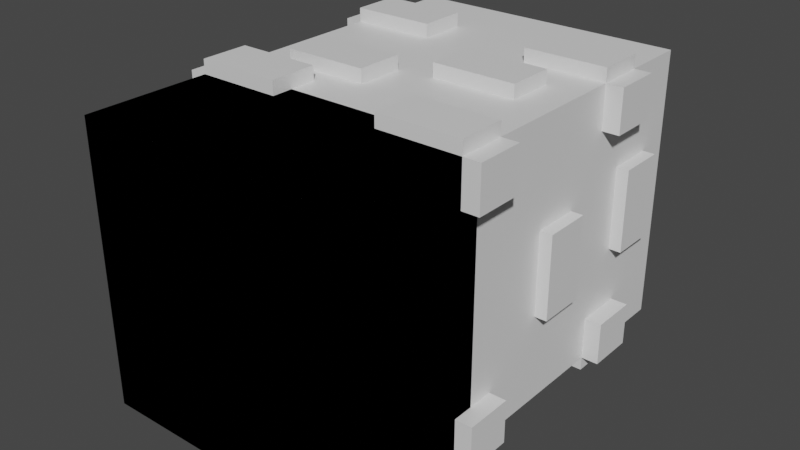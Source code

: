 # Source: meshs.blend  (saved by Blender 2.90.8; exported with 4.5.12 LTS)
import bpy
from mathutils import Matrix  # noqa: F401  (used for matrix-valued properties, if any)

bpy.ops.wm.read_factory_settings(use_empty=True)
scene = bpy.context.scene
scene.name = 'Scene'

# ---- collections
col_collection = bpy.data.collections.new('Collection'); scene.collection.children.link(col_collection)

# ---- materials (node trees are filled in below, after node groups)
mat_wall = bpy.data.materials.new('wall')
mat_wall.use_transparent_shadow = False
mat_bricks = bpy.data.materials.new('bricks')
mat_bricks.use_transparent_shadow = False

# ---- material node trees
mat_wall.use_nodes = True; mat_wall.node_tree.nodes.clear()
_N = mat_wall.node_tree.nodes; _L = mat_wall.node_tree.links
n0 = _N.new('ShaderNodeBsdfPrincipled'); n0.name = 'Principled BSDF'; n0.location = (10, 300)
n0.distribution = 'GGX'
n0.subsurface_method = 'BURLEY'
n0.inputs[3].default_value = 1.45
n0.inputs[27].default_value = (0.0, 0.0, 0.0, 1.0)
n0.inputs[28].default_value = 1.0
n1 = _N.new('ShaderNodeOutputMaterial'); n1.name = 'Material Output'; n1.location = (300, 300)
_L.new(n0.outputs[0], n1.inputs[0])
n1.is_active_output = True
mat_bricks.use_nodes = True; mat_bricks.node_tree.nodes.clear()
_N = mat_bricks.node_tree.nodes; _L = mat_bricks.node_tree.links
n0 = _N.new('ShaderNodeBsdfPrincipled'); n0.name = 'Principled BSDF'; n0.location = (10, 300)
n0.distribution = 'GGX'
n0.subsurface_method = 'BURLEY'
n0.inputs[3].default_value = 1.45
n0.inputs[27].default_value = (0.0, 0.0, 0.0, 1.0)
n0.inputs[28].default_value = 1.0
n1 = _N.new('ShaderNodeOutputMaterial'); n1.name = 'Material Output'; n1.location = (300, 300)
_L.new(n0.outputs[0], n1.inputs[0])
n1.is_active_output = True

# ---- world
world_world = bpy.data.worlds.new('World'); scene.world = world_world
world_world.use_nodes = True; world_world.node_tree.nodes.clear()
_N = world_world.node_tree.nodes; _L = world_world.node_tree.links
n0 = _N.new('ShaderNodeOutputWorld'); n0.name = 'World Output'; n0.location = (300, 300)
n1 = _N.new('ShaderNodeBackground'); n1.name = 'Background'; n1.location = (10, 300)
n1.inputs[0].default_value = (0.05088, 0.05088, 0.05088, 1.0)
_L.new(n1.outputs[0], n0.inputs[0])
n0.is_active_output = True
world_world.color = (0.05088, 0.05088, 0.05088)
world_world.use_sun_shadow = False
world_world.sun_shadow_jitter_overblur = 0.0

# ---- meshes
me_cube_001 = bpy.data.meshes.new('Cube.001')
me_cube_001.from_pydata([(-0.5, 0.5, -0.5), (-0.5, -0.02631, -0.5), (-0.5, 0.5, 0.5), (-0.5, -0.02631, 0.5), (0.5, 0.5, -0.5), (0.5, -0.02631, -0.5), (0.5, 0.5, 0.5), (0.5, -0.02631, 0.5)], [], [(0, 1, 3, 2), (2, 3, 7, 6), (6, 7, 5, 4), (4, 5, 1, 0), (2, 6, 4, 0), (7, 3, 1, 5)])
_uv = me_cube_001.uv_layers.new(name='UVMap')
_uv.uv.foreach_set('vector', [0.375, 0.0, 0.625, 0.0, 0.625, 0.25, 0.375, 0.25, 0.375, 0.25, 0.625, 0.25, 0.625, 0.5, 0.375, 0.5, 0.375, 0.5, 0.625, 0.5, 0.625, 0.75, 0.375, 0.75, 0.375, 0.75, 0.625, 0.75, 0.625, 1.0, 0.375, 1.0, 0.125, 0.5, 0.375, 0.5, 0.375, 0.75, 0.125, 0.75, 0.625, 0.5, 0.875, 0.5, 0.875, 0.75, 0.625, 0.75])
me_cube_001.use_remesh_fix_poles = True
me_cube_001.use_remesh_preserve_attributes = False
me_cube_001.use_mirror_vertex_groups = False
me_cube_001.update()
me_cube_002 = bpy.data.meshes.new('Cube.002')
me_cube_002.from_pydata([(-0.5, 1.567, -0.5), (-0.5, -0.02631, -0.5), (-0.5, 1.567, 0.5), (-0.5, -0.02631, 0.5), (0.5, 1.567, -0.5), (0.5, -0.02631, -0.5), (0.5, 1.567, 0.5), (0.5, -0.02631, 0.5), (-0.5, 1.323, 0.5), (-0.5, 1.15, 0.5), (-0.562, 1.323, 0.5), (-0.562, 1.15, 0.5), (-0.562, 1.323, 0.3423), (-0.562, 1.15, 0.3423), (-0.4804, 1.323, 0.3423), (-0.4804, 1.15, 0.3423), (-0.5, 0.5964, 0.5), (-0.5, 0.4232, 0.5), (-0.562, 0.5964, 0.5), (-0.562, 0.4232, 0.5), (-0.562, 0.5964, 0.3423), (-0.562, 0.4232, 0.3423), (-0.4804, 0.5964, 0.3423), (-0.4804, 0.4232, 0.3423), (-0.5, 1.323, 0.5), (-0.5, 1.15, 0.5), (-0.5, 0.5964, 0.5), (-0.5, 0.4232, 0.5), (-0.5, 1.323, 0.5498), (-0.5, 1.15, 0.5498), (-0.5, 0.5964, 0.5498), (-0.5, 0.4232, 0.5498), (-0.1981, 1.323, 0.5498), (-0.1981, 1.15, 0.5498), (-0.1981, 0.5964, 0.5498), (-0.1981, 0.4232, 0.5498), (-0.1981, 1.323, 0.4852), (-0.1981, 1.15, 0.4852), (-0.1981, 0.5964, 0.4852), (-0.1981, 0.4232, 0.4852), (-0.3671, 0.839, 0.5), (-0.3671, 0.6658, 0.5), (-0.3671, 0.839, 0.5498), (-0.3671, 0.6658, 0.5498), (-0.0652, 0.839, 0.5498), (-0.0652, 0.6658, 0.5498), (-0.0652, 0.839, 0.4852), (-0.0652, 0.6658, 0.4852), (-0.4949, 0.839, -0.1226), (-0.4949, 0.6658, -0.1226), (-0.5448, 0.839, -0.1226), (-0.5448, 0.6658, -0.1226), (-0.5448, 0.839, 0.1794), (-0.5448, 0.6658, 0.1794), (-0.4802, 0.839, 0.1794), (-0.4802, 0.6658, 0.1794), (0.5, 1.323, 0.5), (0.5, 1.15, 0.5), (0.562, 1.323, 0.5), (0.562, 1.15, 0.5), (0.562, 1.323, 0.3423), (0.562, 1.15, 0.3423), (0.4804, 1.323, 0.3423), (0.4804, 1.15, 0.3423), (0.5, 0.5964, 0.5), (0.5, 0.4232, 0.5), (0.562, 0.5964, 0.5), (0.562, 0.4232, 0.5), (0.562, 0.5964, 0.3423), (0.562, 0.4232, 0.3423), (0.4804, 0.5964, 0.3423), (0.4804, 0.4232, 0.3423), (0.5, 1.323, 0.5), (0.5, 1.15, 0.5), (0.5, 0.5964, 0.5), (0.5, 0.4232, 0.5), (0.5, 1.323, 0.5498), (0.5, 1.15, 0.5498), (0.5, 0.5964, 0.5498), (0.5, 0.4232, 0.5498), (0.1981, 1.323, 0.5498), (0.1981, 1.15, 0.5498), (0.1981, 0.5964, 0.5498), (0.1981, 0.4232, 0.5498), (0.1981, 1.323, 0.4852), (0.1981, 1.15, 0.4852), (0.1981, 0.5964, 0.4852), (0.1981, 0.4232, 0.4852), (0.3671, 1.023, 0.5), (0.3671, 0.8503, 0.5), (0.3671, 1.023, 0.5498), (0.3671, 0.8503, 0.5498), (0.0652, 1.023, 0.5498), (0.0652, 0.8503, 0.5498), (0.0652, 1.023, 0.4852), (0.0652, 0.8503, 0.4852), (0.4949, 1.443, -0.1226), (0.4949, 1.27, -0.1226), (0.5448, 1.443, -0.1226), (0.5448, 1.27, -0.1226), (0.5448, 1.443, 0.1794), (0.5448, 1.27, 0.1794), (0.4802, 1.443, 0.1794), (0.4802, 1.27, 0.1794), (-0.5, 1.323, -0.5), (-0.5, 1.15, -0.5), (-0.562, 1.323, -0.5), (-0.562, 1.15, -0.5), (-0.562, 1.323, -0.3423), (-0.562, 1.15, -0.3423), (-0.4804, 1.323, -0.3423), (-0.4804, 1.15, -0.3423), (-0.5, 0.5964, -0.5), (-0.5, 0.4232, -0.5), (-0.562, 0.5964, -0.5), (-0.562, 0.4232, -0.5), (-0.562, 0.5964, -0.3423), (-0.562, 0.4232, -0.3423), (-0.4804, 0.5964, -0.3423), (-0.4804, 0.4232, -0.3423), (-0.5, 1.323, -0.5), (-0.5, 1.15, -0.5), (-0.5, 0.5964, -0.5), (-0.5, 0.4232, -0.5), (-0.5, 1.323, -0.5498), (-0.5, 1.15, -0.5498), (-0.5, 0.5964, -0.5498), (-0.5, 0.4232, -0.5498), (-0.1981, 1.323, -0.5498), (-0.1981, 1.15, -0.5498), (-0.1981, 0.5964, -0.5498), (-0.1981, 0.4232, -0.5498), (-0.1981, 1.323, -0.4852), (-0.1981, 1.15, -0.4852), (-0.1981, 0.5964, -0.4852), (-0.1981, 0.4232, -0.4852), (-0.3671, 1.567, -0.5), (-0.3671, 1.394, -0.5), (-0.3671, 1.567, -0.5498), (-0.3671, 1.394, -0.5498), (-0.0652, 1.567, -0.5498), (-0.0652, 1.394, -0.5498), (-0.0652, 1.567, -0.4852), (-0.0652, 1.394, -0.4852), (-0.4949, 1.194, 0.1226), (-0.4949, 1.021, 0.1226), (-0.5448, 1.194, 0.1226), (-0.5448, 1.021, 0.1226), (-0.5448, 1.194, -0.1794), (-0.5448, 1.021, -0.1794), (-0.4802, 1.194, -0.1794), (-0.4802, 1.021, -0.1794), (0.5, 1.323, -0.5), (0.5, 1.15, -0.5), (0.562, 1.323, -0.5), (0.562, 1.15, -0.5), (0.562, 1.323, -0.3423), (0.562, 1.15, -0.3423), (0.4804, 1.323, -0.3423), (0.4804, 1.15, -0.3423), (0.5, 0.5964, -0.5), (0.5, 0.4232, -0.5), (0.562, 0.5964, -0.5), (0.562, 0.4232, -0.5), (0.562, 0.5964, -0.3423), (0.562, 0.4232, -0.3423), (0.4804, 0.5964, -0.3423), (0.4804, 0.4232, -0.3423), (0.5, 1.323, -0.5), (0.5, 1.15, -0.5), (0.5, 0.5964, -0.5), (0.5, 0.4232, -0.5), (0.5, 1.323, -0.5498), (0.5, 1.15, -0.5498), (0.5, 0.5964, -0.5498), (0.5, 0.4232, -0.5498), (0.1981, 1.323, -0.5498), (0.1981, 1.15, -0.5498), (0.1981, 0.5964, -0.5498), (0.1981, 0.4232, -0.5498), (0.1981, 1.323, -0.4852), (0.1981, 1.15, -0.4852), (0.1981, 0.5964, -0.4852), (0.1981, 0.4232, -0.4852), (0.3671, 1.109, -0.5), (0.3671, 0.9358, -0.5), (0.3671, 1.109, -0.5498), (0.3671, 0.9358, -0.5498), (0.0652, 1.109, -0.5498), (0.0652, 0.9358, -0.5498), (0.0652, 1.109, -0.4852), (0.0652, 0.9358, -0.4852), (0.4949, 0.9992, 0.1226), (0.4949, 0.826, 0.1226), (0.5448, 0.9992, 0.1226), (0.5448, 0.826, 0.1226), (0.5448, 0.9992, -0.1794), (0.5448, 0.826, -0.1794), (0.4802, 0.9992, -0.1794), (0.4802, 0.826, -0.1794)], [], [(0, 1, 3, 2), (2, 3, 7, 6), (6, 7, 5, 4), (4, 5, 1, 0), (2, 6, 4, 0), (7, 3, 1, 5), (8, 10, 11, 9), (10, 12, 13, 11), (12, 14, 15, 13), (10, 8, 14, 12), (9, 11, 13, 15), (16, 18, 19, 17), (18, 20, 21, 19), (20, 22, 23, 21), (18, 16, 22, 20), (17, 19, 21, 23), (26, 27, 31, 30), (24, 25, 29, 28), (30, 31, 35, 34), (28, 29, 33, 32), (34, 35, 39, 38), (32, 33, 37, 36), (28, 32, 36, 24), (30, 34, 38, 26), (25, 37, 33, 29), (27, 39, 35, 31), (40, 41, 43, 42), (42, 43, 45, 44), (44, 45, 47, 46), (42, 44, 46, 40), (41, 47, 45, 43), (48, 49, 51, 50), (50, 51, 53, 52), (52, 53, 55, 54), (50, 52, 54, 48), (49, 55, 53, 51), (56, 57, 59, 58), (58, 59, 61, 60), (60, 61, 63, 62), (58, 60, 62, 56), (57, 63, 61, 59), (64, 65, 67, 66), (66, 67, 69, 68), (68, 69, 71, 70), (66, 68, 70, 64), (65, 71, 69, 67), (74, 78, 79, 75), (72, 76, 77, 73), (78, 82, 83, 79), (76, 80, 81, 77), (82, 86, 87, 83), (80, 84, 85, 81), (76, 72, 84, 80), (78, 74, 86, 82), (73, 77, 81, 85), (75, 79, 83, 87), (88, 90, 91, 89), (90, 92, 93, 91), (92, 94, 95, 93), (90, 88, 94, 92), (89, 91, 93, 95), (96, 98, 99, 97), (98, 100, 101, 99), (100, 102, 103, 101), (98, 96, 102, 100), (97, 99, 101, 103), (104, 105, 107, 106), (106, 107, 109, 108), (108, 109, 111, 110), (106, 108, 110, 104), (105, 111, 109, 107), (112, 113, 115, 114), (114, 115, 117, 116), (116, 117, 119, 118), (114, 116, 118, 112), (113, 119, 117, 115), (122, 126, 127, 123), (120, 124, 125, 121), (126, 130, 131, 127), (124, 128, 129, 125), (130, 134, 135, 131), (128, 132, 133, 129), (124, 120, 132, 128), (126, 122, 134, 130), (121, 125, 129, 133), (123, 127, 131, 135), (136, 138, 139, 137), (138, 140, 141, 139), (140, 142, 143, 141), (138, 136, 142, 140), (137, 139, 141, 143), (144, 146, 147, 145), (146, 148, 149, 147), (148, 150, 151, 149), (146, 144, 150, 148), (145, 147, 149, 151), (152, 154, 155, 153), (154, 156, 157, 155), (156, 158, 159, 157), (154, 152, 158, 156), (153, 155, 157, 159), (160, 162, 163, 161), (162, 164, 165, 163), (164, 166, 167, 165), (162, 160, 166, 164), (161, 163, 165, 167), (170, 171, 175, 174), (168, 169, 173, 172), (174, 175, 179, 178), (172, 173, 177, 176), (178, 179, 183, 182), (176, 177, 181, 180), (172, 176, 180, 168), (174, 178, 182, 170), (169, 181, 177, 173), (171, 183, 179, 175), (184, 185, 187, 186), (186, 187, 189, 188), (188, 189, 191, 190), (186, 188, 190, 184), (185, 191, 189, 187), (192, 193, 195, 194), (194, 195, 197, 196), (196, 197, 199, 198), (194, 196, 198, 192), (193, 199, 197, 195)])
me_cube_002.polygons.foreach_set('material_index', [0, 0, 0, 0, 0, 0, 1, 1, 1, 1, 1, 1, 1, 1, 1, 1, 1, 1, 1, 1, 1, 1, 1, 1, 1, 1, 1, 1, 1, 1, 1, 1, 1, 1, 1, 1, 1, 1, 1, 1, 1, 1, 1, 1, 1, 1, 1, 1, 1, 1, 1, 1, 1, 1, 1, 1, 1, 1, 1, 1, 1, 1, 1, 1, 1, 1, 1, 1, 1, 1, 1, 1, 1, 1, 1, 1, 1, 1, 1, 1, 1, 1, 1, 1, 1, 1, 1, 1, 1, 1, 1, 1, 1, 1, 1, 1, 1, 1, 1, 1, 1, 1, 1, 1, 1, 1, 1, 1, 1, 1, 1, 1, 1, 1, 1, 1, 1, 1, 1, 1, 1, 1, 1, 1, 1, 1])
_uv = me_cube_002.uv_layers.new(name='UVMap')
_uv.uv.foreach_set('vector', [0.375, 0.0, 0.625, 0.0, 0.625, 0.25, 0.375, 0.25, 0.375, 0.25, 0.625, 0.25, 0.625, 0.5, 0.375, 0.5, 0.375, 0.5, 0.625, 0.5, 0.625, 0.75, 0.375, 0.75, 0.375, 0.75, 0.625, 0.75, 0.625, 1.0, 0.375, 1.0, 0.125, 0.5, 0.375, 0.5, 0.375, 0.75, 0.125, 0.75, 0.625, 0.5, 0.875, 0.5, 0.875, 0.75, 0.625, 0.75, 0.0, 0.0, 0.0, 0.0, 0.0, 0.0, 0.0, 0.0, 0.0, 0.0, 0.0, 0.0, 0.0, 0.0, 0.0, 0.0, 0.0, 0.0, 0.0, 0.0, 0.0, 0.0, 0.0, 0.0, 0.0, 0.0, 0.0, 0.0, 0.0, 0.0, 0.0, 0.0, 0.0, 0.0, 0.0, 0.0, 0.0, 0.0, 0.0, 0.0, 0.0, 0.0, 0.0, 0.0, 0.0, 0.0, 0.0, 0.0, 0.0, 0.0, 0.0, 0.0, 0.0, 0.0, 0.0, 0.0, 0.0, 0.0, 0.0, 0.0, 0.0, 0.0, 0.0, 0.0, 0.0, 0.0, 0.0, 0.0, 0.0, 0.0, 0.0, 0.0, 0.0, 0.0, 0.0, 0.0, 0.0, 0.0, 0.0, 0.0, 0.0, 0.0, 0.0, 0.0, 0.0, 0.0, 0.0, 0.0, 0.0, 0.0, 0.0, 0.0, 0.0, 0.0, 0.0, 0.0, 0.0, 0.0, 0.0, 0.0, 0.0, 0.0, 0.0, 0.0, 0.0, 0.0, 0.0, 0.0, 0.0, 0.0, 0.0, 0.0, 0.0, 0.0, 0.0, 0.0, 0.0, 0.0, 0.0, 0.0, 0.0, 0.0, 0.0, 0.0, 0.0, 0.0, 0.0, 0.0, 0.0, 0.0, 0.0, 0.0, 0.0, 0.0, 0.0, 0.0, 0.0, 0.0, 0.0, 0.0, 0.0, 0.0, 0.0, 0.0, 0.0, 0.0, 0.0, 0.0, 0.0, 0.0, 0.0, 0.0, 0.0, 0.0, 0.0, 0.0, 0.0, 0.0, 0.0, 0.0, 0.0, 0.0, 0.0, 0.0, 0.0, 0.0, 0.0, 0.0, 0.0, 0.0, 0.0, 0.0, 0.0, 0.0, 0.0, 0.0, 0.0, 0.0, 0.0, 0.0, 0.0, 0.0, 0.0, 0.0, 0.0, 0.0, 0.0, 0.0, 0.0, 0.0, 0.0, 0.0, 0.0, 0.0, 0.0, 0.0, 0.0, 0.0, 0.0, 0.0, 0.0, 0.0, 0.0, 0.0, 0.0, 0.0, 0.0, 0.0, 0.0, 0.0, 0.0, 0.0, 0.0, 0.0, 0.0, 0.0, 0.0, 0.0, 0.0, 0.0, 0.0, 0.0, 0.0, 0.0, 0.0, 0.0, 0.0, 0.0, 0.0, 0.0, 0.0, 0.0, 0.0, 0.0, 0.0, 0.0, 0.0, 0.0, 0.0, 0.0, 0.0, 0.0, 0.0, 0.0, 0.0, 0.0, 0.0, 0.0, 0.0, 0.0, 0.0, 0.0, 0.0, 0.0, 0.0, 0.0, 0.0, 0.0, 0.0, 0.0, 0.0, 0.0, 0.0, 0.0, 0.0, 0.0, 0.0, 0.0, 0.0, 0.0, 0.0, 0.0, 0.0, 0.0, 0.0, 0.0, 0.0, 0.0, 0.0, 0.0, 0.0, 0.0, 0.0, 0.0, 0.0, 0.0, 0.0, 0.0, 0.0, 0.0, 0.0, 0.0, 0.0, 0.0, 0.0, 0.0, 0.0, 0.0, 0.0, 0.0, 0.0, 0.0, 0.0, 0.0, 0.0, 0.0, 0.0, 0.0, 0.0, 0.0, 0.0, 0.0, 0.0, 0.0, 0.0, 0.0, 0.0, 0.0, 0.0, 0.0, 0.0, 0.0, 0.0, 0.0, 0.0, 0.0, 0.0, 0.0, 0.0, 0.0, 0.0, 0.0, 0.0, 0.0, 0.0, 0.0, 0.0, 0.0, 0.0, 0.0, 0.0, 0.0, 0.0, 0.0, 0.0, 0.0, 0.0, 0.0, 0.0, 0.0, 0.0, 0.0, 0.0, 0.0, 0.0, 0.0, 0.0, 0.0, 0.0, 0.0, 0.0, 0.0, 0.0, 0.0, 0.0, 0.0, 0.0, 0.0, 0.0, 0.0, 0.0, 0.0, 0.0, 0.0, 0.0, 0.0, 0.0, 0.0, 0.0, 0.0, 0.0, 0.0, 0.0, 0.0, 0.0, 0.0, 0.0, 0.0, 0.0, 0.0, 0.0, 0.0, 0.0, 0.0, 0.0, 0.0, 0.0, 0.0, 0.0, 0.0, 0.0, 0.0, 0.0, 0.0, 0.0, 0.0, 0.0, 0.0, 0.0, 0.0, 0.0, 0.0, 0.0, 0.0, 0.0, 0.0, 0.0, 0.0, 0.0, 0.0, 0.0, 0.0, 0.0, 0.0, 0.0, 0.0, 0.0, 0.0, 0.0, 0.0, 0.0, 0.0, 0.0, 0.0, 0.0, 0.0, 0.0, 0.0, 0.0, 0.0, 0.0, 0.0, 0.0, 0.0, 0.0, 0.0, 0.0, 0.0, 0.0, 0.0, 0.0, 0.0, 0.0, 0.0, 0.0, 0.0, 0.0, 0.0, 0.0, 0.0, 0.0, 0.0, 0.0, 0.0, 0.0, 0.0, 0.0, 0.0, 0.0, 0.0, 0.0, 0.0, 0.0, 0.0, 0.0, 0.0, 0.0, 0.0, 0.0, 0.0, 0.0, 0.0, 0.0, 0.0, 0.0, 0.0, 0.0, 0.0, 0.0, 0.0, 0.0, 0.0, 0.0, 0.0, 0.0, 0.0, 0.0, 0.0, 0.0, 0.0, 0.0, 0.0, 0.0, 0.0, 0.0, 0.0, 0.0, 0.0, 0.0, 0.0, 0.0, 0.0, 0.0, 0.0, 0.0, 0.0, 0.0, 0.0, 0.0, 0.0, 0.0, 0.0, 0.0, 0.0, 0.0, 0.0, 0.0, 0.0, 0.0, 0.0, 0.0, 0.0, 0.0, 0.0, 0.0, 0.0, 0.0, 0.0, 0.0, 0.0, 0.0, 0.0, 0.0, 0.0, 0.0, 0.0, 0.0, 0.0, 0.0, 0.0, 0.0, 0.0, 0.0, 0.0, 0.0, 0.0, 0.0, 0.0, 0.0, 0.0, 0.0, 0.0, 0.0, 0.0, 0.0, 0.0, 0.0, 0.0, 0.0, 0.0, 0.0, 0.0, 0.0, 0.0, 0.0, 0.0, 0.0, 0.0, 0.0, 0.0, 0.0, 0.0, 0.0, 0.0, 0.0, 0.0, 0.0, 0.0, 0.0, 0.0, 0.0, 0.0, 0.0, 0.0, 0.0, 0.0, 0.0, 0.0, 0.0, 0.0, 0.0, 0.0, 0.0, 0.0, 0.0, 0.0, 0.0, 0.0, 0.0, 0.0, 0.0, 0.0, 0.0, 0.0, 0.0, 0.0, 0.0, 0.0, 0.0, 0.0, 0.0, 0.0, 0.0, 0.0, 0.0, 0.0, 0.0, 0.0, 0.0, 0.0, 0.0, 0.0, 0.0, 0.0, 0.0, 0.0, 0.0, 0.0, 0.0, 0.0, 0.0, 0.0, 0.0, 0.0, 0.0, 0.0, 0.0, 0.0, 0.0, 0.0, 0.0, 0.0, 0.0, 0.0, 0.0, 0.0, 0.0, 0.0, 0.0, 0.0, 0.0, 0.0, 0.0, 0.0, 0.0, 0.0, 0.0, 0.0, 0.0, 0.0, 0.0, 0.0, 0.0, 0.0, 0.0, 0.0, 0.0, 0.0, 0.0, 0.0, 0.0, 0.0, 0.0, 0.0, 0.0, 0.0, 0.0, 0.0, 0.0, 0.0, 0.0, 0.0, 0.0, 0.0, 0.0, 0.0, 0.0, 0.0, 0.0, 0.0, 0.0, 0.0, 0.0, 0.0, 0.0, 0.0, 0.0, 0.0, 0.0, 0.0, 0.0, 0.0, 0.0, 0.0, 0.0, 0.0, 0.0, 0.0, 0.0, 0.0, 0.0, 0.0, 0.0, 0.0, 0.0, 0.0, 0.0, 0.0, 0.0, 0.0, 0.0, 0.0, 0.0, 0.0, 0.0, 0.0, 0.0, 0.0, 0.0, 0.0, 0.0, 0.0, 0.0, 0.0, 0.0, 0.0, 0.0, 0.0, 0.0, 0.0, 0.0, 0.0, 0.0, 0.0, 0.0, 0.0, 0.0, 0.0, 0.0, 0.0, 0.0, 0.0, 0.0, 0.0, 0.0, 0.0, 0.0, 0.0, 0.0, 0.0, 0.0, 0.0, 0.0, 0.0, 0.0, 0.0, 0.0, 0.0, 0.0, 0.0, 0.0, 0.0, 0.0, 0.0, 0.0, 0.0, 0.0, 0.0, 0.0, 0.0, 0.0, 0.0, 0.0, 0.0, 0.0, 0.0, 0.0, 0.0, 0.0, 0.0, 0.0, 0.0, 0.0, 0.0, 0.0, 0.0, 0.0, 0.0, 0.0, 0.0, 0.0, 0.0, 0.0, 0.0, 0.0, 0.0, 0.0, 0.0, 0.0, 0.0, 0.0, 0.0, 0.0, 0.0, 0.0, 0.0, 0.0, 0.0, 0.0, 0.0, 0.0, 0.0, 0.0, 0.0, 0.0, 0.0, 0.0, 0.0, 0.0, 0.0, 0.0, 0.0, 0.0, 0.0, 0.0, 0.0, 0.0, 0.0, 0.0, 0.0, 0.0, 0.0, 0.0, 0.0, 0.0, 0.0, 0.0, 0.0, 0.0, 0.0, 0.0, 0.0, 0.0, 0.0, 0.0, 0.0, 0.0, 0.0, 0.0, 0.0, 0.0, 0.0, 0.0, 0.0, 0.0, 0.0, 0.0, 0.0, 0.0, 0.0, 0.0, 0.0, 0.0, 0.0, 0.0, 0.0, 0.0, 0.0, 0.0, 0.0, 0.0, 0.0, 0.0, 0.0, 0.0, 0.0, 0.0, 0.0, 0.0, 0.0, 0.0, 0.0, 0.0, 0.0, 0.0, 0.0, 0.0, 0.0, 0.0, 0.0, 0.0, 0.0, 0.0, 0.0, 0.0, 0.0, 0.0, 0.0, 0.0, 0.0, 0.0, 0.0, 0.0, 0.0, 0.0, 0.0, 0.0, 0.0, 0.0, 0.0, 0.0, 0.0, 0.0, 0.0, 0.0, 0.0, 0.0, 0.0, 0.0, 0.0, 0.0, 0.0, 0.0, 0.0, 0.0, 0.0, 0.0, 0.0, 0.0, 0.0, 0.0, 0.0, 0.0, 0.0, 0.0, 0.0, 0.0, 0.0, 0.0, 0.0])
me_cube_002.materials.append(mat_wall)
me_cube_002.materials.append(mat_bricks)
me_cube_002.use_remesh_fix_poles = True
me_cube_002.use_remesh_preserve_attributes = False
me_cube_002.use_mirror_vertex_groups = False
me_cube_002.update()

# ---- objects
ob_cube = bpy.data.objects.new('Cube', me_cube_001)
ob_wall = bpy.data.objects.new('wall', me_cube_002)

# ---- transforms, parenting, visibility, modifiers, constraints
ob_cube.location = (0.0, 0.0, 0.0)
ob_cube.lineart.crease_threshold = 0.0
ob_wall.location = (0.0, 0.0, 0.0)
ob_wall.lineart.crease_threshold = 0.0

# ---- collection membership
col_collection.objects.link(ob_cube)
col_collection.objects.link(ob_wall)

# ---- scene / render settings (as saved in the file)
scene.frame_start = 1; scene.frame_end = 250; scene.frame_set(1)
scene.render.engine = 'BLENDER_EEVEE_NEXT'
scene.cycles.use_denoising = False
scene.cycles.samples = 128
scene.cycles.sampling_pattern = 'TABULATED_SOBOL'
scene.cycles.use_adaptive_sampling = False
scene.cycles.use_light_tree = False
scene.view_settings.view_transform = 'Filmic'
bpy.context.view_layer.update()

# ---- added for rendering (the .blend has no active camera and no usable light): camera, sun
cam_auto = bpy.data.cameras.new('AutoCamera')
cam_auto.lens = 50.0
cam_auto.sensor_width = 36.0
cam_auto.clip_end = 1000.0
ob_auto_camera = bpy.data.objects.new('AutoCamera', cam_auto)
scene.collection.objects.link(ob_auto_camera)
ob_auto_camera.location = (2.07146, -1.71523, 1.65717)
ob_auto_camera.rotation_euler = (1.09748, -7.21219e-08, 0.694738)
scene.camera = ob_auto_camera
light_auto_sun = bpy.data.lights.new('AutoSun', 'SUN')
light_auto_sun.energy = 3.0
light_auto_sun.angle = 0.0523599
ob_auto_sun = bpy.data.objects.new('AutoSun', light_auto_sun)
scene.collection.objects.link(ob_auto_sun)
ob_auto_sun.rotation_euler = (0.872665, 0.174533, 0.523599)
bpy.context.view_layer.update()
